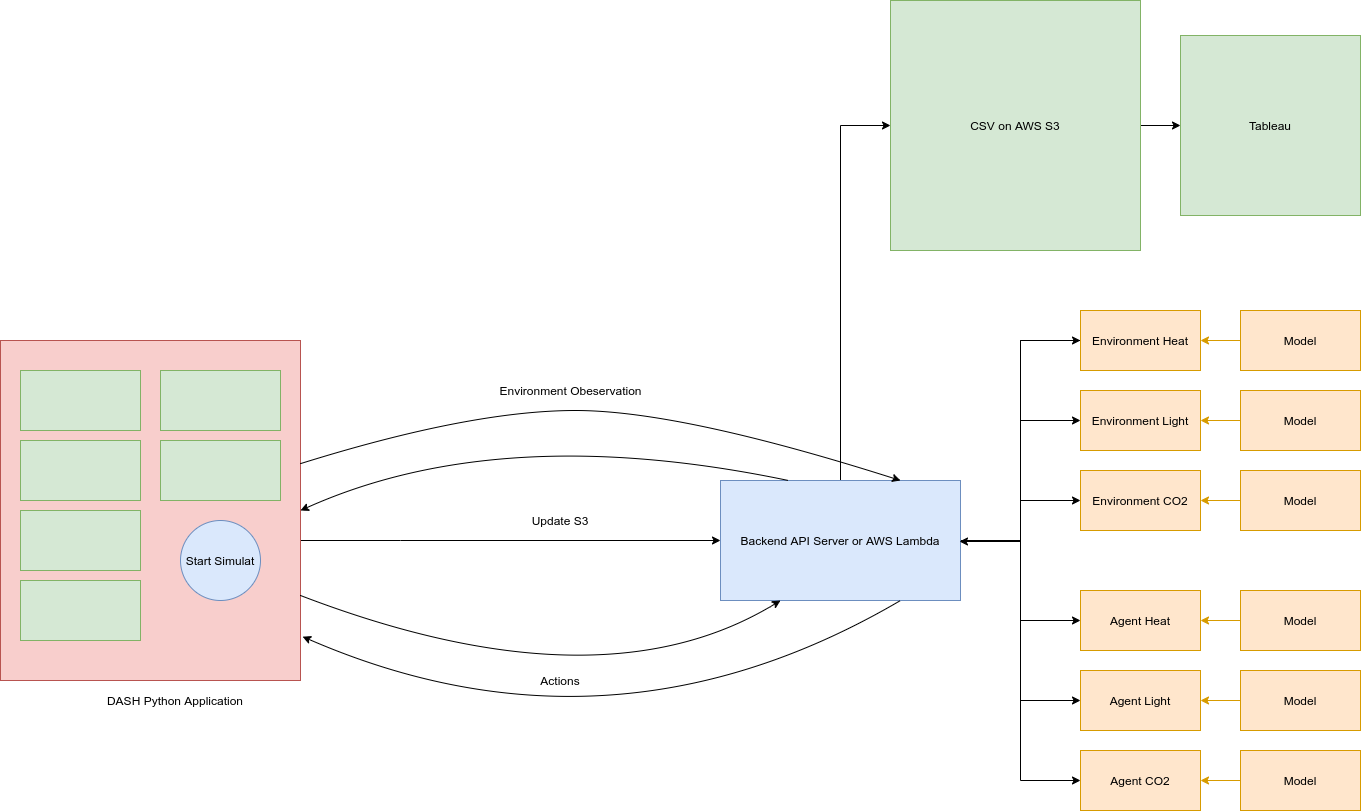

The diagram above was exported from draw.io. Its source (the exported page's mxGraphModel, read from the mxfile embedded in the PNG):
<mxGraphModel dx="3076" dy="1942" grid="1" gridSize="10" guides="1" tooltips="1" connect="0" arrows="1" fold="1" page="1" pageScale="1" pageWidth="1654" pageHeight="1169" math="0" shadow="0">
  <root>
    <mxCell id="0" />
    <mxCell id="1" parent="0" />
    <mxCell id="Tdoy1ZZX3ODQGFAkyvI0-6" style="edgeStyle=orthogonalEdgeStyle;rounded=0;orthogonalLoop=1;jettySize=auto;html=1;entryX=0;entryY=0.5;entryDx=0;entryDy=0;" edge="1" parent="1" source="Tdoy1ZZX3ODQGFAkyvI0-1" target="Tdoy1ZZX3ODQGFAkyvI0-3">
      <mxGeometry relative="1" as="geometry" />
    </mxCell>
    <mxCell id="Tdoy1ZZX3ODQGFAkyvI0-7" style="edgeStyle=orthogonalEdgeStyle;rounded=0;orthogonalLoop=1;jettySize=auto;html=1;entryX=0;entryY=0.5;entryDx=0;entryDy=0;" edge="1" parent="1" source="Tdoy1ZZX3ODQGFAkyvI0-1" target="Tdoy1ZZX3ODQGFAkyvI0-2">
      <mxGeometry relative="1" as="geometry" />
    </mxCell>
    <mxCell id="Tdoy1ZZX3ODQGFAkyvI0-8" style="edgeStyle=orthogonalEdgeStyle;rounded=0;orthogonalLoop=1;jettySize=auto;html=1;entryX=0;entryY=0.5;entryDx=0;entryDy=0;" edge="1" parent="1" source="Tdoy1ZZX3ODQGFAkyvI0-1" target="Tdoy1ZZX3ODQGFAkyvI0-4">
      <mxGeometry relative="1" as="geometry" />
    </mxCell>
    <mxCell id="Tdoy1ZZX3ODQGFAkyvI0-11" style="edgeStyle=orthogonalEdgeStyle;rounded=0;orthogonalLoop=1;jettySize=auto;html=1;entryX=0;entryY=0.5;entryDx=0;entryDy=0;" edge="1" parent="1" source="Tdoy1ZZX3ODQGFAkyvI0-1" target="Tdoy1ZZX3ODQGFAkyvI0-10">
      <mxGeometry relative="1" as="geometry" />
    </mxCell>
    <mxCell id="Tdoy1ZZX3ODQGFAkyvI0-12" style="edgeStyle=orthogonalEdgeStyle;rounded=0;orthogonalLoop=1;jettySize=auto;html=1;entryX=0;entryY=0.5;entryDx=0;entryDy=0;" edge="1" parent="1" source="Tdoy1ZZX3ODQGFAkyvI0-1" target="Tdoy1ZZX3ODQGFAkyvI0-9">
      <mxGeometry relative="1" as="geometry" />
    </mxCell>
    <mxCell id="Tdoy1ZZX3ODQGFAkyvI0-13" style="edgeStyle=orthogonalEdgeStyle;rounded=0;orthogonalLoop=1;jettySize=auto;html=1;entryX=0;entryY=0.5;entryDx=0;entryDy=0;" edge="1" parent="1" source="Tdoy1ZZX3ODQGFAkyvI0-1" target="Tdoy1ZZX3ODQGFAkyvI0-5">
      <mxGeometry relative="1" as="geometry" />
    </mxCell>
    <mxCell id="Tdoy1ZZX3ODQGFAkyvI0-36" style="edgeStyle=orthogonalEdgeStyle;rounded=0;orthogonalLoop=1;jettySize=auto;html=1;entryX=0;entryY=0.5;entryDx=0;entryDy=0;" edge="1" parent="1" source="Tdoy1ZZX3ODQGFAkyvI0-1" target="Tdoy1ZZX3ODQGFAkyvI0-21">
      <mxGeometry relative="1" as="geometry" />
    </mxCell>
    <mxCell id="Tdoy1ZZX3ODQGFAkyvI0-1" value="Backend API Server or AWS Lambda" style="rounded=0;whiteSpace=wrap;html=1;fillColor=#dae8fc;strokeColor=#6c8ebf;" vertex="1" parent="1">
      <mxGeometry x="560" y="50" width="240" height="120" as="geometry" />
    </mxCell>
    <mxCell id="Tdoy1ZZX3ODQGFAkyvI0-2" value="Agent Light" style="rounded=0;whiteSpace=wrap;html=1;fillColor=#ffe6cc;strokeColor=#d79b00;" vertex="1" parent="1">
      <mxGeometry x="920" y="240" width="120" height="60" as="geometry" />
    </mxCell>
    <mxCell id="Tdoy1ZZX3ODQGFAkyvI0-3" value="Agent Heat" style="rounded=0;whiteSpace=wrap;html=1;fillColor=#ffe6cc;strokeColor=#d79b00;" vertex="1" parent="1">
      <mxGeometry x="920" y="160" width="120" height="60" as="geometry" />
    </mxCell>
    <mxCell id="Tdoy1ZZX3ODQGFAkyvI0-4" value="Agent CO2" style="rounded=0;whiteSpace=wrap;html=1;fillColor=#ffe6cc;strokeColor=#d79b00;" vertex="1" parent="1">
      <mxGeometry x="920" y="320" width="120" height="60" as="geometry" />
    </mxCell>
    <mxCell id="Tdoy1ZZX3ODQGFAkyvI0-52" style="edgeStyle=orthogonalEdgeStyle;rounded=0;orthogonalLoop=1;jettySize=auto;html=1;" edge="1" parent="1" source="Tdoy1ZZX3ODQGFAkyvI0-5">
      <mxGeometry relative="1" as="geometry">
        <mxPoint x="799" y="111" as="targetPoint" />
        <Array as="points">
          <mxPoint x="860" y="-90" />
          <mxPoint x="860" y="111" />
        </Array>
      </mxGeometry>
    </mxCell>
    <mxCell id="Tdoy1ZZX3ODQGFAkyvI0-5" value="Environment Heat" style="rounded=0;whiteSpace=wrap;html=1;fillColor=#ffe6cc;strokeColor=#d79b00;" vertex="1" parent="1">
      <mxGeometry x="920" y="-120" width="120" height="60" as="geometry" />
    </mxCell>
    <mxCell id="Tdoy1ZZX3ODQGFAkyvI0-9" value="Environment Light" style="rounded=0;whiteSpace=wrap;html=1;fillColor=#ffe6cc;strokeColor=#d79b00;" vertex="1" parent="1">
      <mxGeometry x="920" y="-40" width="120" height="60" as="geometry" />
    </mxCell>
    <mxCell id="Tdoy1ZZX3ODQGFAkyvI0-10" value="Environment CO2" style="rounded=0;whiteSpace=wrap;html=1;fillColor=#ffe6cc;strokeColor=#d79b00;" vertex="1" parent="1">
      <mxGeometry x="920" y="40" width="120" height="60" as="geometry" />
    </mxCell>
    <mxCell id="Tdoy1ZZX3ODQGFAkyvI0-38" style="edgeStyle=orthogonalEdgeStyle;rounded=0;orthogonalLoop=1;jettySize=auto;html=1;" edge="1" parent="1" source="Tdoy1ZZX3ODQGFAkyvI0-14" target="Tdoy1ZZX3ODQGFAkyvI0-1">
      <mxGeometry relative="1" as="geometry">
        <Array as="points">
          <mxPoint x="240" y="110" />
          <mxPoint x="240" y="110" />
        </Array>
      </mxGeometry>
    </mxCell>
    <mxCell id="Tdoy1ZZX3ODQGFAkyvI0-14" value="" style="rounded=0;whiteSpace=wrap;html=1;fillColor=#f8cecc;strokeColor=#b85450;" vertex="1" parent="1">
      <mxGeometry x="-160" y="-90" width="300" height="340" as="geometry" />
    </mxCell>
    <mxCell id="Tdoy1ZZX3ODQGFAkyvI0-15" value="" style="rounded=0;whiteSpace=wrap;html=1;fillColor=#d5e8d4;strokeColor=#82b366;" vertex="1" parent="1">
      <mxGeometry x="-140" y="-60" width="120" height="60" as="geometry" />
    </mxCell>
    <mxCell id="Tdoy1ZZX3ODQGFAkyvI0-16" value="" style="rounded=0;whiteSpace=wrap;html=1;fillColor=#d5e8d4;strokeColor=#82b366;" vertex="1" parent="1">
      <mxGeometry x="-140" y="10" width="120" height="60" as="geometry" />
    </mxCell>
    <mxCell id="Tdoy1ZZX3ODQGFAkyvI0-17" value="" style="rounded=0;whiteSpace=wrap;html=1;fillColor=#d5e8d4;strokeColor=#82b366;" vertex="1" parent="1">
      <mxGeometry x="-140" y="80" width="120" height="60" as="geometry" />
    </mxCell>
    <mxCell id="Tdoy1ZZX3ODQGFAkyvI0-18" value="" style="rounded=0;whiteSpace=wrap;html=1;fillColor=#d5e8d4;strokeColor=#82b366;" vertex="1" parent="1">
      <mxGeometry x="-140" y="150" width="120" height="60" as="geometry" />
    </mxCell>
    <mxCell id="Tdoy1ZZX3ODQGFAkyvI0-19" value="" style="rounded=0;whiteSpace=wrap;html=1;fillColor=#d5e8d4;strokeColor=#82b366;" vertex="1" parent="1">
      <mxGeometry y="-60" width="120" height="60" as="geometry" />
    </mxCell>
    <mxCell id="Tdoy1ZZX3ODQGFAkyvI0-20" value="" style="rounded=0;whiteSpace=wrap;html=1;fillColor=#d5e8d4;strokeColor=#82b366;" vertex="1" parent="1">
      <mxGeometry y="10" width="120" height="60" as="geometry" />
    </mxCell>
    <mxCell id="Tdoy1ZZX3ODQGFAkyvI0-34" style="edgeStyle=orthogonalEdgeStyle;rounded=0;orthogonalLoop=1;jettySize=auto;html=1;entryX=0;entryY=0.5;entryDx=0;entryDy=0;" edge="1" parent="1" source="Tdoy1ZZX3ODQGFAkyvI0-21" target="Tdoy1ZZX3ODQGFAkyvI0-33">
      <mxGeometry relative="1" as="geometry" />
    </mxCell>
    <mxCell id="Tdoy1ZZX3ODQGFAkyvI0-21" value="CSV on AWS S3" style="whiteSpace=wrap;html=1;aspect=fixed;fillColor=#d5e8d4;strokeColor=#82b366;" vertex="1" parent="1">
      <mxGeometry x="730" y="-430" width="250" height="250" as="geometry" />
    </mxCell>
    <mxCell id="Tdoy1ZZX3ODQGFAkyvI0-22" value="Start Simulat" style="ellipse;whiteSpace=wrap;html=1;aspect=fixed;fillColor=#dae8fc;strokeColor=#6c8ebf;" vertex="1" parent="1">
      <mxGeometry x="20" y="90" width="80" height="80" as="geometry" />
    </mxCell>
    <mxCell id="Tdoy1ZZX3ODQGFAkyvI0-23" value="" style="curved=1;endArrow=classic;html=1;entryX=0.75;entryY=0;entryDx=0;entryDy=0;" edge="1" parent="1" source="Tdoy1ZZX3ODQGFAkyvI0-14" target="Tdoy1ZZX3ODQGFAkyvI0-1">
      <mxGeometry width="50" height="50" relative="1" as="geometry">
        <mxPoint x="270" y="100" as="sourcePoint" />
        <mxPoint x="320" y="50" as="targetPoint" />
        <Array as="points">
          <mxPoint x="310" y="-20" />
          <mxPoint x="520" y="-20" />
        </Array>
      </mxGeometry>
    </mxCell>
    <mxCell id="Tdoy1ZZX3ODQGFAkyvI0-25" value="Environment Obeservation" style="text;html=1;align=center;verticalAlign=middle;resizable=0;points=[];autosize=1;strokeColor=none;" vertex="1" parent="1">
      <mxGeometry x="330" y="-50" width="160" height="20" as="geometry" />
    </mxCell>
    <mxCell id="Tdoy1ZZX3ODQGFAkyvI0-26" value="" style="curved=1;endArrow=classic;html=1;entryX=1;entryY=0.5;entryDx=0;entryDy=0;exitX=0.283;exitY=0;exitDx=0;exitDy=0;exitPerimeter=0;" edge="1" parent="1" source="Tdoy1ZZX3ODQGFAkyvI0-1" target="Tdoy1ZZX3ODQGFAkyvI0-14">
      <mxGeometry width="50" height="50" relative="1" as="geometry">
        <mxPoint x="590" y="80" as="sourcePoint" />
        <mxPoint x="640" y="30" as="targetPoint" />
        <Array as="points">
          <mxPoint x="340" y="-10" />
        </Array>
      </mxGeometry>
    </mxCell>
    <mxCell id="Tdoy1ZZX3ODQGFAkyvI0-27" value="" style="curved=1;endArrow=classic;html=1;exitX=1;exitY=0.75;exitDx=0;exitDy=0;entryX=0.25;entryY=1;entryDx=0;entryDy=0;" edge="1" parent="1" source="Tdoy1ZZX3ODQGFAkyvI0-14" target="Tdoy1ZZX3ODQGFAkyvI0-1">
      <mxGeometry width="50" height="50" relative="1" as="geometry">
        <mxPoint x="211.07999999999993" y="79.11999999999989" as="sourcePoint" />
        <mxPoint x="690" y="60" as="targetPoint" />
        <Array as="points">
          <mxPoint x="440" y="280" />
        </Array>
      </mxGeometry>
    </mxCell>
    <mxCell id="Tdoy1ZZX3ODQGFAkyvI0-29" value="Actions" style="text;html=1;strokeColor=none;fillColor=none;align=center;verticalAlign=middle;whiteSpace=wrap;rounded=0;" vertex="1" parent="1">
      <mxGeometry x="380" y="240" width="40" height="20" as="geometry" />
    </mxCell>
    <mxCell id="Tdoy1ZZX3ODQGFAkyvI0-31" value="" style="curved=1;endArrow=classic;html=1;exitX=0.75;exitY=1;exitDx=0;exitDy=0;entryX=1.007;entryY=0.871;entryDx=0;entryDy=0;entryPerimeter=0;" edge="1" parent="1" source="Tdoy1ZZX3ODQGFAkyvI0-1" target="Tdoy1ZZX3ODQGFAkyvI0-14">
      <mxGeometry width="50" height="50" relative="1" as="geometry">
        <mxPoint x="210" y="175" as="sourcePoint" />
        <mxPoint x="690" y="180" as="targetPoint" />
        <Array as="points">
          <mxPoint x="450" y="340" />
        </Array>
      </mxGeometry>
    </mxCell>
    <mxCell id="Tdoy1ZZX3ODQGFAkyvI0-33" value="Tableau" style="whiteSpace=wrap;html=1;aspect=fixed;fillColor=#d5e8d4;strokeColor=#82b366;" vertex="1" parent="1">
      <mxGeometry x="1020" y="-395" width="180" height="180" as="geometry" />
    </mxCell>
    <mxCell id="Tdoy1ZZX3ODQGFAkyvI0-35" value="DASH Python Application" style="text;html=1;strokeColor=none;fillColor=none;align=center;verticalAlign=middle;whiteSpace=wrap;rounded=0;" vertex="1" parent="1">
      <mxGeometry x="-150" y="260" width="330" height="20" as="geometry" />
    </mxCell>
    <mxCell id="Tdoy1ZZX3ODQGFAkyvI0-39" value="Update S3" style="text;html=1;strokeColor=none;fillColor=none;align=center;verticalAlign=middle;whiteSpace=wrap;rounded=0;" vertex="1" parent="1">
      <mxGeometry x="365" y="80" width="70" height="20" as="geometry" />
    </mxCell>
    <mxCell id="Tdoy1ZZX3ODQGFAkyvI0-41" style="edgeStyle=orthogonalEdgeStyle;rounded=0;orthogonalLoop=1;jettySize=auto;html=1;entryX=1;entryY=0.5;entryDx=0;entryDy=0;fillColor=#ffe6cc;strokeColor=#d79b00;" edge="1" parent="1" source="Tdoy1ZZX3ODQGFAkyvI0-40" target="Tdoy1ZZX3ODQGFAkyvI0-5">
      <mxGeometry relative="1" as="geometry" />
    </mxCell>
    <mxCell id="Tdoy1ZZX3ODQGFAkyvI0-40" value="Model" style="rounded=0;whiteSpace=wrap;html=1;fillColor=#ffe6cc;strokeColor=#d79b00;" vertex="1" parent="1">
      <mxGeometry x="1080" y="-120" width="120" height="60" as="geometry" />
    </mxCell>
    <mxCell id="Tdoy1ZZX3ODQGFAkyvI0-43" style="edgeStyle=orthogonalEdgeStyle;rounded=0;orthogonalLoop=1;jettySize=auto;html=1;entryX=1;entryY=0.5;entryDx=0;entryDy=0;fillColor=#ffe6cc;strokeColor=#d79b00;" edge="1" parent="1" source="Tdoy1ZZX3ODQGFAkyvI0-42" target="Tdoy1ZZX3ODQGFAkyvI0-9">
      <mxGeometry relative="1" as="geometry" />
    </mxCell>
    <mxCell id="Tdoy1ZZX3ODQGFAkyvI0-42" value="Model" style="rounded=0;whiteSpace=wrap;html=1;fillColor=#ffe6cc;strokeColor=#d79b00;" vertex="1" parent="1">
      <mxGeometry x="1080" y="-40" width="120" height="60" as="geometry" />
    </mxCell>
    <mxCell id="Tdoy1ZZX3ODQGFAkyvI0-45" style="edgeStyle=orthogonalEdgeStyle;rounded=0;orthogonalLoop=1;jettySize=auto;html=1;entryX=1;entryY=0.5;entryDx=0;entryDy=0;fillColor=#ffe6cc;strokeColor=#d79b00;" edge="1" parent="1" source="Tdoy1ZZX3ODQGFAkyvI0-44" target="Tdoy1ZZX3ODQGFAkyvI0-10">
      <mxGeometry relative="1" as="geometry" />
    </mxCell>
    <mxCell id="Tdoy1ZZX3ODQGFAkyvI0-44" value="Model" style="rounded=0;whiteSpace=wrap;html=1;fillColor=#ffe6cc;strokeColor=#d79b00;" vertex="1" parent="1">
      <mxGeometry x="1080" y="40" width="120" height="60" as="geometry" />
    </mxCell>
    <mxCell id="Tdoy1ZZX3ODQGFAkyvI0-47" style="edgeStyle=orthogonalEdgeStyle;rounded=0;orthogonalLoop=1;jettySize=auto;html=1;fillColor=#ffe6cc;strokeColor=#d79b00;" edge="1" parent="1" source="Tdoy1ZZX3ODQGFAkyvI0-46" target="Tdoy1ZZX3ODQGFAkyvI0-3">
      <mxGeometry relative="1" as="geometry" />
    </mxCell>
    <mxCell id="Tdoy1ZZX3ODQGFAkyvI0-46" value="Model" style="rounded=0;whiteSpace=wrap;html=1;fillColor=#ffe6cc;strokeColor=#d79b00;" vertex="1" parent="1">
      <mxGeometry x="1080" y="160" width="120" height="60" as="geometry" />
    </mxCell>
    <mxCell id="Tdoy1ZZX3ODQGFAkyvI0-49" style="edgeStyle=orthogonalEdgeStyle;rounded=0;orthogonalLoop=1;jettySize=auto;html=1;fillColor=#ffe6cc;strokeColor=#d79b00;" edge="1" parent="1" source="Tdoy1ZZX3ODQGFAkyvI0-48" target="Tdoy1ZZX3ODQGFAkyvI0-2">
      <mxGeometry relative="1" as="geometry" />
    </mxCell>
    <mxCell id="Tdoy1ZZX3ODQGFAkyvI0-48" value="Model" style="rounded=0;whiteSpace=wrap;html=1;fillColor=#ffe6cc;strokeColor=#d79b00;" vertex="1" parent="1">
      <mxGeometry x="1080" y="240" width="120" height="60" as="geometry" />
    </mxCell>
    <mxCell id="Tdoy1ZZX3ODQGFAkyvI0-51" style="edgeStyle=orthogonalEdgeStyle;rounded=0;orthogonalLoop=1;jettySize=auto;html=1;fillColor=#ffe6cc;strokeColor=#d79b00;" edge="1" parent="1" source="Tdoy1ZZX3ODQGFAkyvI0-50" target="Tdoy1ZZX3ODQGFAkyvI0-4">
      <mxGeometry relative="1" as="geometry" />
    </mxCell>
    <mxCell id="Tdoy1ZZX3ODQGFAkyvI0-50" value="Model" style="rounded=0;whiteSpace=wrap;html=1;fillColor=#ffe6cc;strokeColor=#d79b00;" vertex="1" parent="1">
      <mxGeometry x="1080" y="320" width="120" height="60" as="geometry" />
    </mxCell>
  </root>
</mxGraphModel>